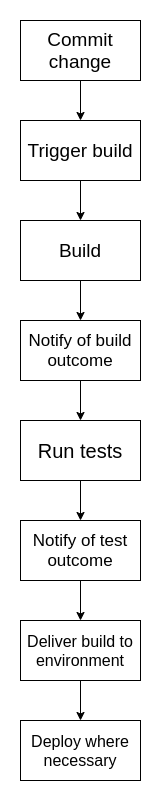

The diagram above was exported from draw.io. Its source (the exported page's mxGraphModel, read from the mxfile embedded in the PNG):
<mxGraphModel dx="1350" dy="816" grid="1" gridSize="10" guides="1" tooltips="1" connect="1" arrows="1" fold="1" page="1" pageScale="1" pageWidth="850" pageHeight="1100" math="0" shadow="0">
  <root>
    <mxCell id="0" />
    <mxCell id="1" parent="0" />
    <mxCell id="Iau75PKbrsCB6R1Wz1ss-9" style="edgeStyle=orthogonalEdgeStyle;rounded=0;orthogonalLoop=1;jettySize=auto;html=1;exitX=0.5;exitY=1;exitDx=0;exitDy=0;entryX=0.5;entryY=0;entryDx=0;entryDy=0;" edge="1" parent="1" source="Iau75PKbrsCB6R1Wz1ss-1" target="Iau75PKbrsCB6R1Wz1ss-2">
      <mxGeometry relative="1" as="geometry" />
    </mxCell>
    <mxCell id="Iau75PKbrsCB6R1Wz1ss-1" value="&lt;font style=&quot;font-size: 19px&quot;&gt;Commit change&lt;/font&gt;" style="rounded=0;whiteSpace=wrap;html=1;" vertex="1" parent="1">
      <mxGeometry x="380" y="30" width="120" height="60" as="geometry" />
    </mxCell>
    <mxCell id="Iau75PKbrsCB6R1Wz1ss-10" style="edgeStyle=orthogonalEdgeStyle;rounded=0;orthogonalLoop=1;jettySize=auto;html=1;entryX=0.5;entryY=0;entryDx=0;entryDy=0;" edge="1" parent="1" source="Iau75PKbrsCB6R1Wz1ss-2" target="Iau75PKbrsCB6R1Wz1ss-3">
      <mxGeometry relative="1" as="geometry" />
    </mxCell>
    <mxCell id="Iau75PKbrsCB6R1Wz1ss-2" value="&lt;font style=&quot;font-size: 19px&quot;&gt;Trigger build&lt;/font&gt;" style="rounded=0;whiteSpace=wrap;html=1;" vertex="1" parent="1">
      <mxGeometry x="380" y="130" width="120" height="60" as="geometry" />
    </mxCell>
    <mxCell id="Iau75PKbrsCB6R1Wz1ss-11" style="edgeStyle=orthogonalEdgeStyle;rounded=0;orthogonalLoop=1;jettySize=auto;html=1;" edge="1" parent="1" source="Iau75PKbrsCB6R1Wz1ss-3" target="Iau75PKbrsCB6R1Wz1ss-4">
      <mxGeometry relative="1" as="geometry" />
    </mxCell>
    <mxCell id="Iau75PKbrsCB6R1Wz1ss-3" value="&lt;font style=&quot;font-size: 19px&quot;&gt;Build&lt;/font&gt;" style="rounded=0;whiteSpace=wrap;html=1;" vertex="1" parent="1">
      <mxGeometry x="380" y="230" width="120" height="60" as="geometry" />
    </mxCell>
    <mxCell id="Iau75PKbrsCB6R1Wz1ss-12" style="edgeStyle=orthogonalEdgeStyle;rounded=0;orthogonalLoop=1;jettySize=auto;html=1;entryX=0.5;entryY=0;entryDx=0;entryDy=0;" edge="1" parent="1" source="Iau75PKbrsCB6R1Wz1ss-4" target="Iau75PKbrsCB6R1Wz1ss-5">
      <mxGeometry relative="1" as="geometry" />
    </mxCell>
    <mxCell id="Iau75PKbrsCB6R1Wz1ss-4" value="&lt;font style=&quot;font-size: 17px&quot;&gt;Notify of build outcome&lt;/font&gt;" style="rounded=0;whiteSpace=wrap;html=1;" vertex="1" parent="1">
      <mxGeometry x="380" y="330" width="120" height="60" as="geometry" />
    </mxCell>
    <mxCell id="Iau75PKbrsCB6R1Wz1ss-13" style="edgeStyle=orthogonalEdgeStyle;rounded=0;orthogonalLoop=1;jettySize=auto;html=1;entryX=0.5;entryY=0;entryDx=0;entryDy=0;" edge="1" parent="1" source="Iau75PKbrsCB6R1Wz1ss-5" target="Iau75PKbrsCB6R1Wz1ss-6">
      <mxGeometry relative="1" as="geometry" />
    </mxCell>
    <mxCell id="Iau75PKbrsCB6R1Wz1ss-5" value="&lt;font style=&quot;font-size: 20px&quot;&gt;Run tests&lt;/font&gt;" style="rounded=0;whiteSpace=wrap;html=1;" vertex="1" parent="1">
      <mxGeometry x="380" y="430" width="120" height="60" as="geometry" />
    </mxCell>
    <mxCell id="Iau75PKbrsCB6R1Wz1ss-14" style="edgeStyle=orthogonalEdgeStyle;rounded=0;orthogonalLoop=1;jettySize=auto;html=1;entryX=0.5;entryY=0;entryDx=0;entryDy=0;" edge="1" parent="1" source="Iau75PKbrsCB6R1Wz1ss-6" target="Iau75PKbrsCB6R1Wz1ss-7">
      <mxGeometry relative="1" as="geometry" />
    </mxCell>
    <mxCell id="Iau75PKbrsCB6R1Wz1ss-6" value="&lt;font style=&quot;font-size: 17px&quot;&gt;Notify of test outcome&lt;/font&gt;" style="rounded=0;whiteSpace=wrap;html=1;" vertex="1" parent="1">
      <mxGeometry x="380" y="530" width="120" height="60" as="geometry" />
    </mxCell>
    <mxCell id="Iau75PKbrsCB6R1Wz1ss-15" style="edgeStyle=orthogonalEdgeStyle;rounded=0;orthogonalLoop=1;jettySize=auto;html=1;exitX=0.5;exitY=1;exitDx=0;exitDy=0;entryX=0.5;entryY=0;entryDx=0;entryDy=0;" edge="1" parent="1" source="Iau75PKbrsCB6R1Wz1ss-7" target="Iau75PKbrsCB6R1Wz1ss-8">
      <mxGeometry relative="1" as="geometry" />
    </mxCell>
    <mxCell id="Iau75PKbrsCB6R1Wz1ss-7" value="&lt;font style=&quot;font-size: 16px&quot;&gt;Deliver build to environment&lt;/font&gt;" style="rounded=0;whiteSpace=wrap;html=1;" vertex="1" parent="1">
      <mxGeometry x="380" y="630" width="120" height="60" as="geometry" />
    </mxCell>
    <mxCell id="Iau75PKbrsCB6R1Wz1ss-8" value="&lt;font style=&quot;font-size: 16px&quot;&gt;Deploy where necessary&lt;/font&gt;" style="rounded=0;whiteSpace=wrap;html=1;" vertex="1" parent="1">
      <mxGeometry x="380" y="730" width="120" height="60" as="geometry" />
    </mxCell>
  </root>
</mxGraphModel>